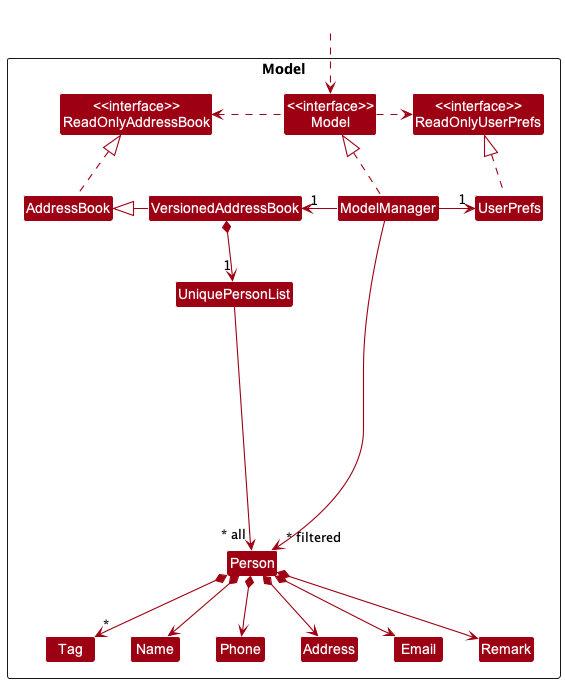

The diagram above was rendered by PlantUML. Its source (embedded in the PNG):
@startuml
!include style.puml
skinparam arrowThickness 1.1
skinparam arrowColor MODEL_COLOR
skinparam classBackgroundColor MODEL_COLOR

Package Model <<Rectangle>>{
Class "<<interface>>\nReadOnlyAddressBook" as ReadOnlyAddressBook
Class "<<interface>>\nReadOnlyUserPrefs" as ReadOnlyUserPrefs
Class "<<interface>>\nModel" as Model
Class AddressBook
Class VersionedAddressBook
Class ModelManager
Class UserPrefs

Class UniquePersonList
Class Person
Class Address
Class Email
Class Name
Class Phone
Class Remark
Class Tag
}

Class HiddenOutside #FFFFFF
HiddenOutside .down.> Model

AddressBook .up.|> ReadOnlyAddressBook
VersionedAddressBook -left-|> AddressBook

ModelManager .up.|> Model
Model .right.> ReadOnlyUserPrefs
Model .left.> ReadOnlyAddressBook
ModelManager -left-> "1" VersionedAddressBook
ModelManager -right-> "1" UserPrefs
UserPrefs .up.|> ReadOnlyUserPrefs

VersionedAddressBook *--> "1" UniquePersonList
UniquePersonList -----> "~* all" Person
Person *--> Name
Person *--> Phone
Person *--> Email
Person *--> Address
Person *--> Remark
Person *--> "*" Tag

Tag -[hidden]right-> Name
Name -[hidden]right-> Phone
Phone -[hidden]right-> Address
Address -[hidden]right-> Email
Email -[hidden]right-> Remark

ModelManager -->"~* filtered" Person
@enduml